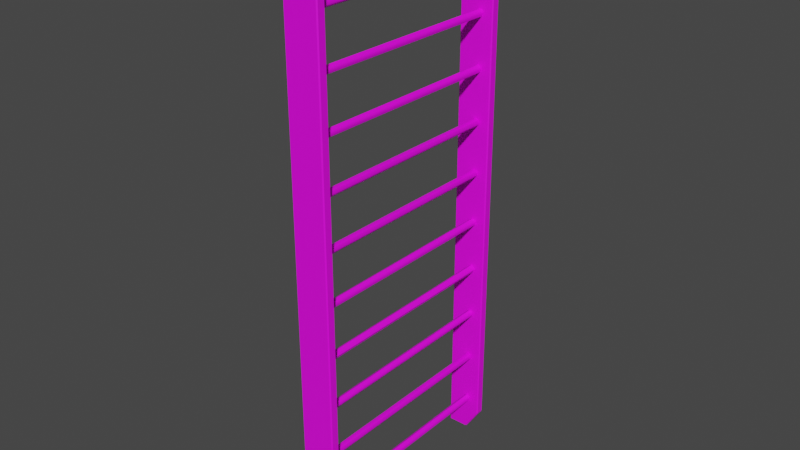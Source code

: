 # Source: SM_Wall_bars_UVs.blend  (saved by Blender 3.2.14; exported with 4.5.12 LTS)
import bpy
from mathutils import Matrix  # noqa: F401  (used for matrix-valued properties, if any)

bpy.ops.wm.read_factory_settings(use_empty=True)
scene = bpy.context.scene
scene.name = 'Scene'

# ---- collections
col_collection = bpy.data.collections.new('Collection'); scene.collection.children.link(col_collection)

# ---- images (referenced by path relative to the original .blend; pixels are not part of the script)
import os
ASSET_DIR = os.environ.get("B2B_ASSET_DIR", "")  # directory of the original .blend (textures are referenced by path, not embedded)
HERE = os.path.dirname(os.path.abspath(__file__))  # packed textures are extracted next to this script under _unpacked/

def load_image(name, relpath, width, height, colorspace="sRGB"):
    """Load a texture the original file referenced (path relative to the .blend, or extracted next to this script)."""
    p = next((c for c in (os.path.join(HERE, relpath), os.path.join(ASSET_DIR, relpath)) if relpath and os.path.exists(c)), "")
    if p:
        img = bpy.data.images.load(p, check_existing=True)
        img.name = name
    else:  # same state as the original file: an image datablock whose file is absent (Cycles renders it pink)
        img = bpy.data.images.new(name, width, height)
        img.source = "FILE"
        img.filepath = "//" + (relpath or name)
    img.colorspace_settings.name = colorspace
    return img
img_untitled = load_image('Untitled', '', 1024, 1024, 'sRGB')

# ---- materials (node trees are filled in below, after node groups)
mat_material = bpy.data.materials.new('Material')

# ---- node groups
ng_auto_smooth = bpy.data.node_groups.new('Auto Smooth', 'GeometryNodeTree')
_s = ng_auto_smooth.interface.new_socket(name='Geometry', in_out='OUTPUT', socket_type='NodeSocketGeometry')
_s = ng_auto_smooth.interface.new_socket(name='Geometry', in_out='INPUT', socket_type='NodeSocketGeometry')
_s = ng_auto_smooth.interface.new_socket(name='Angle', in_out='INPUT', socket_type='NodeSocketFloat')
_s.subtype = 'ANGLE'
_s.min_value = 0.0
_s.max_value = 3.142
ng_auto_smooth.is_modifier = True
_N = ng_auto_smooth.nodes; _L = ng_auto_smooth.links
n0 = _N.new('NodeGroupOutput'); n0.name = 'Group Output'; n0.location = (480, -100)
n1 = _N.new('NodeGroupInput'); n1.name = 'Group Input'; n1.location = (-420, -300)
n2 = _N.new('NodeGroupInput'); n2.name = 'Group Input.001'; n2.location = (-60, -100)
n3 = _N.new('GeometryNodeSetShadeSmooth'); n3.name = 'Set Shade Smooth'; n3.location = (120, -100)
n3.domain = 'EDGE'
n4 = _N.new('GeometryNodeSetShadeSmooth'); n4.name = 'Set Shade Smooth.001'; n4.location = (300, -100)
n5 = _N.new('GeometryNodeInputMeshEdgeAngle'); n5.name = 'Edge Angle'; n5.location = (-420, -220)
n6 = _N.new('GeometryNodeInputEdgeSmooth'); n6.name = 'Is Edge Smooth'; n6.location = (-60, -160)
n7 = _N.new('GeometryNodeInputShadeSmooth'); n7.name = 'Is Face Smooth'; n7.location = (-240, -340)
n8 = _N.new('FunctionNodeBooleanMath'); n8.name = 'Boolean Math'; n8.location = (-60, -220)
n9 = _N.new('FunctionNodeCompare'); n9.name = 'Compare'; n9.location = (-240, -180)
n9.operation = 'LESS_EQUAL'
_L.new(n5.outputs[0], n9.inputs[0])
_L.new(n4.outputs[0], n0.inputs[0])
_L.new(n1.outputs[1], n9.inputs[1])
_L.new(n9.outputs[0], n8.inputs[0])
_L.new(n7.outputs[0], n8.inputs[1])
_L.new(n2.outputs[0], n3.inputs[0])
_L.new(n6.outputs[0], n3.inputs[1])
_L.new(n3.outputs[0], n4.inputs[0])
_L.new(n8.outputs[0], n3.inputs[2])
n0.is_active_output = True

# ---- material node trees
mat_material.use_nodes = True; mat_material.node_tree.nodes.clear()
_N = mat_material.node_tree.nodes; _L = mat_material.node_tree.links
n0 = _N.new('ShaderNodeBsdfPrincipled'); n0.name = 'Principled BSDF'; n0.location = (10, 300)
n0.distribution = 'GGX'
n0.subsurface_method = 'RANDOM_WALK_SKIN'
n0.inputs[3].default_value = 1.45
n0.inputs[27].default_value = (0.0, 0.0, 0.0, 1.0)
n0.inputs[28].default_value = 1.0
n1 = _N.new('ShaderNodeOutputMaterial'); n1.name = 'Material Output'; n1.location = (300, 300)
n2 = _N.new('ShaderNodeTexImage'); n2.name = 'Image Texture'; n2.location = (-280, 272)
n2.image = img_untitled
_L.new(n0.outputs[0], n1.inputs[0])
_L.new(n2.outputs[0], n0.inputs[0])
n1.is_active_output = True

# ---- world
world_world = bpy.data.worlds.new('World'); scene.world = world_world
world_world.use_nodes = True; world_world.node_tree.nodes.clear()
_N = world_world.node_tree.nodes; _L = world_world.node_tree.links
n0 = _N.new('ShaderNodeOutputWorld'); n0.name = 'World Output'; n0.location = (300, 300)
n1 = _N.new('ShaderNodeBackground'); n1.name = 'Background'; n1.location = (10, 300)
n1.inputs[0].default_value = (0.05088, 0.05088, 0.05088, 1.0)
_L.new(n1.outputs[0], n0.inputs[0])
n0.is_active_output = True
world_world.color = (0.05088, 0.05088, 0.05088)
world_world.use_sun_shadow = False
world_world.sun_shadow_jitter_overblur = 0.0

# ---- meshes
me_cube_150 = bpy.data.meshes.new('Cube.150')
me_cube_150.from_pydata([(-0.06382, 0.5849, 0.005), (-0.06382, 0.5799, 0.0), (-0.06882, 0.5799, 0.005), (-0.06382, 0.5799, 2.88), (-0.06382, 0.5849, 2.875), (-0.06882, 0.5799, 2.875), (0.1055, 0.5849, 2.875), (0.1055, 0.5799, 2.88), (0.1105, 0.5799, 2.875), (-0.06382, 0.5448, 0.0), (-0.06382, 0.5398, 0.005), (-0.06882, 0.5448, 0.005), (-0.06882, 0.5448, 2.875), (-0.06382, 0.5398, 2.875), (-0.06382, 0.5448, 2.88), (0.1105, 0.5448, 2.875), (0.1055, 0.5448, 2.88), (0.1055, 0.5398, 2.875), (0.1055, 0.5849, 0.1153), (0.1105, 0.5799, 0.1188), (0.1078, 0.5799, 0.1096), (0.03184, 0.5799, 0.0), (0.03412, 0.5849, 0.005), (0.03956, 0.5799, 0.004198), (0.03412, 0.5398, 0.005), (0.03184, 0.5448, 0.0), (0.03956, 0.5448, 0.004198), (0.1055, 0.5398, 0.1153), (0.1078, 0.5448, 0.1096), (0.1105, 0.5448, 0.1188), (-0.06382, -0.5849, 0.005), (-0.06882, -0.5799, 0.005), (-0.06382, -0.5799, 0.0), (-0.06382, -0.5799, 2.88), (-0.06882, -0.5799, 2.875), (-0.06382, -0.5849, 2.875), (0.1055, -0.5849, 2.875), (0.1105, -0.5799, 2.875), (0.1055, -0.5799, 2.88), (-0.06382, -0.5448, 0.0), (-0.06882, -0.5448, 0.005), (-0.06382, -0.5398, 0.005), (-0.06882, -0.5448, 2.875), (-0.06382, -0.5448, 2.88), (-0.06382, -0.5398, 2.875), (0.1105, -0.5448, 2.875), (0.1055, -0.5398, 2.875), (0.1055, -0.5448, 2.88), (0.1055, -0.5849, 0.1153), (0.1078, -0.5799, 0.1096), (0.1105, -0.5799, 0.1188), (0.03184, -0.5799, 0.0), (0.03956, -0.5799, 0.004198), (0.03412, -0.5849, 0.005), (0.03412, -0.5398, 0.005), (0.03956, -0.5448, 0.004198), (0.03184, -0.5448, 0.0), (0.1055, -0.5398, 0.1153), (0.1105, -0.5448, 0.1188), (0.1078, -0.5448, 0.1096), (0.03947, 0.5646, 0.2117), (0.03947, -0.5646, 0.2117), (0.05292, 0.5646, 0.2061), (0.05292, -0.5646, 0.2061), (0.05849, 0.5646, 0.1927), (0.05849, -0.5646, 0.1927), (0.05292, 0.5646, 0.1792), (0.05292, -0.5646, 0.1792), (0.03947, 0.5646, 0.1737), (0.03947, -0.5646, 0.1737), (0.02602, 0.5646, 0.1792), (0.02602, -0.5646, 0.1792), (0.02045, 0.5646, 0.1927), (0.02045, -0.5646, 0.1927), (0.02602, 0.5646, 0.2061), (0.02602, -0.5646, 0.2061), (0.03947, 0.5646, 0.4764), (0.03947, -0.5646, 0.4764), (0.05292, 0.5646, 0.4709), (0.05292, -0.5646, 0.4709), (0.05849, 0.5646, 0.4574), (0.05849, -0.5646, 0.4574), (0.05292, 0.5646, 0.444), (0.05292, -0.5646, 0.444), (0.03947, 0.5646, 0.4384), (0.03947, -0.5646, 0.4384), (0.02602, 0.5646, 0.444), (0.02602, -0.5646, 0.444), (0.02045, 0.5646, 0.4574), (0.02045, -0.5646, 0.4574), (0.02602, 0.5646, 0.4709), (0.02602, -0.5646, 0.4709), (0.03947, 0.5646, 0.7412), (0.03947, -0.5646, 0.7412), (0.05292, 0.5646, 0.7356), (0.05292, -0.5646, 0.7356), (0.05849, 0.5646, 0.7222), (0.05849, -0.5646, 0.7222), (0.05292, 0.5646, 0.7087), (0.05292, -0.5646, 0.7087), (0.03947, 0.5646, 0.7031), (0.03947, -0.5646, 0.7031), (0.02602, 0.5646, 0.7087), (0.02602, -0.5646, 0.7087), (0.02045, 0.5646, 0.7222), (0.02045, -0.5646, 0.7222), (0.02602, 0.5646, 0.7356), (0.02602, -0.5646, 0.7356), (0.03947, 0.5646, 1.006), (0.03947, -0.5646, 1.006), (0.05292, 0.5646, 1.0), (0.05292, -0.5646, 1.0), (0.05849, 0.5646, 0.9869), (0.05849, -0.5646, 0.9869), (0.05292, 0.5646, 0.9734), (0.05292, -0.5646, 0.9734), (0.03947, 0.5646, 0.9679), (0.03947, -0.5646, 0.9679), (0.02602, 0.5646, 0.9734), (0.02602, -0.5646, 0.9734), (0.02045, 0.5646, 0.9869), (0.02045, -0.5646, 0.9869), (0.02602, 0.5646, 1.0), (0.02602, -0.5646, 1.0), (0.03947, 0.5646, 1.271), (0.03947, -0.5646, 1.271), (0.05292, 0.5646, 1.265), (0.05292, -0.5646, 1.265), (0.05849, 0.5646, 1.252), (0.05849, -0.5646, 1.252), (0.05292, 0.5646, 1.238), (0.05292, -0.5646, 1.238), (0.03947, 0.5646, 1.233), (0.03947, -0.5646, 1.233), (0.02602, 0.5646, 1.238), (0.02602, -0.5646, 1.238), (0.02045, 0.5646, 1.252), (0.02045, -0.5646, 1.252), (0.02602, 0.5646, 1.265), (0.02602, -0.5646, 1.265), (0.03947, 0.5646, 1.535), (0.03947, -0.5646, 1.535), (0.05292, 0.5646, 1.53), (0.05292, -0.5646, 1.53), (0.05849, 0.5646, 1.516), (0.05849, -0.5646, 1.516), (0.05292, 0.5646, 1.503), (0.05292, -0.5646, 1.503), (0.03947, 0.5646, 1.497), (0.03947, -0.5646, 1.497), (0.02602, 0.5646, 1.503), (0.02602, -0.5646, 1.503), (0.02045, 0.5646, 1.516), (0.02045, -0.5646, 1.516), (0.02602, 0.5646, 1.53), (0.02602, -0.5646, 1.53), (0.03947, 0.5646, 1.8), (0.03947, -0.5646, 1.8), (0.05292, 0.5646, 1.795), (0.05292, -0.5646, 1.795), (0.05849, 0.5646, 1.781), (0.05849, -0.5646, 1.781), (0.05292, 0.5646, 1.768), (0.05292, -0.5646, 1.768), (0.03947, 0.5646, 1.762), (0.03947, -0.5646, 1.762), (0.02602, 0.5646, 1.768), (0.02602, -0.5646, 1.768), (0.02045, 0.5646, 1.781), (0.02045, -0.5646, 1.781), (0.02602, 0.5646, 1.795), (0.02602, -0.5646, 1.795), (0.03947, 0.5646, 2.065), (0.03947, -0.5646, 2.065), (0.05292, 0.5646, 2.059), (0.05292, -0.5646, 2.059), (0.05849, 0.5646, 2.046), (0.05849, -0.5646, 2.046), (0.05292, 0.5646, 2.032), (0.05292, -0.5646, 2.032), (0.03947, 0.5646, 2.027), (0.03947, -0.5646, 2.027), (0.02602, 0.5646, 2.032), (0.02602, -0.5646, 2.032), (0.02045, 0.5646, 2.046), (0.02045, -0.5646, 2.046), (0.02602, 0.5646, 2.059), (0.02602, -0.5646, 2.059), (0.03947, 0.5646, 2.33), (0.03947, -0.5646, 2.33), (0.05292, 0.5646, 2.324), (0.05292, -0.5646, 2.324), (0.05849, 0.5646, 2.311), (0.05849, -0.5646, 2.311), (0.05292, 0.5646, 2.297), (0.05292, -0.5646, 2.297), (0.03947, 0.5646, 2.292), (0.03947, -0.5646, 2.292), (0.02602, 0.5646, 2.297), (0.02602, -0.5646, 2.297), (0.02045, 0.5646, 2.311), (0.02045, -0.5646, 2.311), (0.02602, 0.5646, 2.324), (0.02602, -0.5646, 2.324), (0.03947, 0.5646, 2.594), (0.03947, -0.5646, 2.594), (0.05292, 0.5646, 2.589), (0.05292, -0.5646, 2.589), (0.05849, 0.5646, 2.575), (0.05849, -0.5646, 2.575), (0.05292, 0.5646, 2.562), (0.05292, -0.5646, 2.562), (0.03947, 0.5646, 2.556), (0.03947, -0.5646, 2.556), (0.02602, 0.5646, 2.562), (0.02602, -0.5646, 2.562), (0.02045, 0.5646, 2.575), (0.02045, -0.5646, 2.575), (0.02602, 0.5646, 2.589), (0.02602, -0.5646, 2.589), (-0.02008, 0.5646, 2.821), (-0.02008, -0.5646, 2.821), (-0.006629, 0.5646, 2.816), (-0.006629, -0.5646, 2.816), (-0.001058, 0.5646, 2.802), (-0.001058, -0.5646, 2.802), (-0.006629, 0.5646, 2.789), (-0.006629, -0.5646, 2.789), (-0.02008, 0.5646, 2.783), (-0.02008, -0.5646, 2.783), (-0.03352, 0.5646, 2.789), (-0.03352, -0.5646, 2.789), (-0.0391, 0.5646, 2.802), (-0.0391, -0.5646, 2.802), (-0.03352, 0.5646, 2.816), (-0.03352, -0.5646, 2.816)], [], [(1, 21, 25, 9), (13, 10, 24, 27, 17), (19, 8, 15, 29), (11, 12, 5, 2), (26, 23, 20, 28), (30, 53, 48, 36, 35), (7, 3, 14, 16), (32, 39, 56, 51), (44, 46, 57, 54, 41), (50, 58, 45, 37), (40, 31, 34, 42), (55, 59, 49, 52), (38, 47, 43, 33), (0, 1, 2), (3, 4, 5), (6, 7, 8), (9, 10, 11), (12, 13, 14), (15, 16, 17), (18, 19, 20), (21, 22, 23), (24, 25, 26), (27, 28, 29), (30, 31, 32), (33, 34, 35), (36, 37, 38), (39, 40, 41), (42, 43, 44), (45, 46, 47), (48, 49, 50), (51, 52, 53), (54, 55, 56), (57, 58, 59), (14, 3, 5, 12), (4, 0, 2, 5), (3, 7, 6, 4), (1, 9, 11, 2), (7, 16, 15, 8), (13, 17, 16, 14), (12, 11, 10, 13), (27, 24, 26, 28), (25, 21, 23, 26), (22, 18, 20, 23), (19, 29, 28, 20), (0, 22, 21, 1), (24, 10, 9, 25), (8, 19, 18, 6), (17, 27, 29, 15), (42, 34, 33, 43), (34, 31, 30, 35), (35, 36, 38, 33), (31, 40, 39, 32), (37, 45, 47, 38), (43, 47, 46, 44), (44, 41, 40, 42), (59, 55, 54, 57), (55, 52, 51, 56), (52, 49, 48, 53), (49, 59, 58, 50), (32, 51, 53, 30), (56, 39, 41, 54), (36, 48, 50, 37), (45, 58, 57, 46), (0, 4, 6, 18, 22), (60, 61, 63, 62), (62, 63, 65, 64), (64, 65, 67, 66), (66, 67, 69, 68), (68, 69, 71, 70), (70, 71, 73, 72), (72, 73, 75, 74), (74, 75, 61, 60), (76, 77, 79, 78), (78, 79, 81, 80), (80, 81, 83, 82), (82, 83, 85, 84), (84, 85, 87, 86), (86, 87, 89, 88), (88, 89, 91, 90), (90, 91, 77, 76), (92, 93, 95, 94), (94, 95, 97, 96), (96, 97, 99, 98), (98, 99, 101, 100), (100, 101, 103, 102), (102, 103, 105, 104), (104, 105, 107, 106), (106, 107, 93, 92), (108, 109, 111, 110), (110, 111, 113, 112), (112, 113, 115, 114), (114, 115, 117, 116), (116, 117, 119, 118), (118, 119, 121, 120), (120, 121, 123, 122), (122, 123, 109, 108), (124, 125, 127, 126), (126, 127, 129, 128), (128, 129, 131, 130), (130, 131, 133, 132), (132, 133, 135, 134), (134, 135, 137, 136), (136, 137, 139, 138), (138, 139, 125, 124), (140, 141, 143, 142), (142, 143, 145, 144), (144, 145, 147, 146), (146, 147, 149, 148), (148, 149, 151, 150), (150, 151, 153, 152), (152, 153, 155, 154), (154, 155, 141, 140), (156, 157, 159, 158), (158, 159, 161, 160), (160, 161, 163, 162), (162, 163, 165, 164), (164, 165, 167, 166), (166, 167, 169, 168), (168, 169, 171, 170), (170, 171, 157, 156), (172, 173, 175, 174), (174, 175, 177, 176), (176, 177, 179, 178), (178, 179, 181, 180), (180, 181, 183, 182), (182, 183, 185, 184), (184, 185, 187, 186), (186, 187, 173, 172), (188, 189, 191, 190), (190, 191, 193, 192), (192, 193, 195, 194), (194, 195, 197, 196), (196, 197, 199, 198), (198, 199, 201, 200), (200, 201, 203, 202), (202, 203, 189, 188), (204, 205, 207, 206), (206, 207, 209, 208), (208, 209, 211, 210), (210, 211, 213, 212), (212, 213, 215, 214), (214, 215, 217, 216), (216, 217, 219, 218), (218, 219, 205, 204), (220, 221, 223, 222), (222, 223, 225, 224), (224, 225, 227, 226), (226, 227, 229, 228), (228, 229, 231, 230), (230, 231, 233, 232), (232, 233, 235, 234), (234, 235, 221, 220)])
me_cube_150.polygons.foreach_set('use_smooth', [True] * 152)
_k = set([(0, 1), (0, 2), (0, 4), (0, 22), (1, 2), (1, 9), (1, 21), (2, 5), (2, 11), (3, 4), (3, 5), (3, 7), (3, 14), (4, 5), (4, 6), (5, 12), (6, 7), (6, 8), (6, 18), (7, 8), (7, 16), (8, 15), (8, 19), (9, 10), (9, 11), (9, 25), (10, 11), (10, 13), (10, 24), (11, 12), (12, 13), (12, 14), (13, 14), (13, 17), (14, 16), (15, 16), (15, 17), (15, 29), (16, 17), (17, 27), (18, 19), (18, 20), (18, 22), (19, 20), (19, 29), (20, 23), (20, 28), (21, 22), (21, 23), (21, 25), (22, 23), (23, 26), (24, 25), (24, 26), (24, 27), (25, 26), (26, 28), (27, 28), (27, 29), (28, 29), (30, 31), (30, 32), (30, 35), (30, 53), (31, 32), (31, 34), (31, 40), (32, 39), (32, 51), (33, 34), (33, 35), (33, 38), (33, 43), (34, 35), (34, 42), (35, 36), (36, 37), (36, 38), (36, 48), (37, 38), (37, 45), (37, 50), (38, 47), (39, 40), (39, 41), (39, 56), (40, 41), (40, 42), (41, 44), (41, 54), (42, 43), (42, 44), (43, 44), (43, 47), (44, 46), (45, 46), (45, 47), (45, 58), (46, 47), (46, 57), (48, 49), (48, 50), (48, 53), (49, 50), (49, 52), (49, 59), (50, 58), (51, 52), (51, 53), (51, 56), (52, 53), (52, 55), (54, 55), (54, 56), (54, 57), (55, 56), (55, 59), (57, 58), (57, 59), (58, 59)])
me_cube_150.attributes.new('sharp_edge', 'BOOLEAN', 'EDGE').data.foreach_set('value', [ (min(e.vertices), max(e.vertices)) in _k for e in me_cube_150.edges])
_uv = me_cube_150.uv_layers.new(name='UVMap')
_uv.uv.foreach_set('vector', [0.439, 0.9127, 0.4392, 0.9512, 0.425, 0.9513, 0.4249, 0.9127, 0.06877, 0.9802, 0.06877, 0.003834, 0.1021, 0.003825, 0.1264, 0.04135, 0.1264, 0.9802, 0.9986, 0.07115, 0.9984, 0.856, 0.9847, 0.856, 0.9849, 0.07121, 0.4249, 0.9099, 0.425, 0.09934, 0.4392, 0.09929, 0.439, 0.9098, 0.9847, 0.01845, 0.9984, 0.01839, 0.9986, 0.06741, 0.9849, 0.06746, 0.2477, 0.003831, 0.281, 0.003824, 0.3053, 0.04135, 0.3053, 0.9802, 0.2477, 0.9802, 0.9984, 0.8588, 0.9986, 0.9249, 0.9849, 0.9249, 0.9847, 0.8588, 0.3594, 0.9127, 0.3736, 0.9128, 0.3734, 0.9513, 0.3592, 0.9512, 0.1917, 0.9803, 0.1341, 0.9803, 0.134, 0.04135, 0.1583, 0.003822, 0.1917, 0.003829, 0.05755, 0.9986, 0.05761, 0.9849, 0.8425, 0.9846, 0.8424, 0.9983, 0.3736, 0.9099, 0.3595, 0.9098, 0.3592, 0.09928, 0.3734, 0.09935, 0.004852, 0.9847, 0.05387, 0.9849, 0.05381, 0.9986, 0.004793, 0.9984, 0.8452, 0.9983, 0.8452, 0.9846, 0.9113, 0.9849, 0.9113, 0.9986, 0.06144, 0.003831, 0.06184, 0.001519, 0.06375, 0.003428, 0.06184, 0.9826, 0.06144, 0.9803, 0.06375, 0.9807, 0.003834, 0.9803, 0.003437, 0.9826, 0.001534, 0.9807, 0.06837, 0.001524, 0.06877, 0.003834, 0.06646, 0.003432, 0.06646, 0.9806, 0.06877, 0.9802, 0.06837, 0.9825, 0.1287, 0.9806, 0.1268, 0.9825, 0.1264, 0.9802, 0.003826, 0.04135, 0.001361, 0.04241, 0.002328, 0.03912, 0.02865, 0.001361, 0.02813, 0.003824, 0.02579, 0.00292, 0.1021, 0.003825, 0.1016, 0.00136, 0.1044, 0.002921, 0.1264, 0.04135, 0.1279, 0.03911, 0.1289, 0.04242, 0.2477, 0.003831, 0.2454, 0.003428, 0.2473, 0.001519, 0.2473, 0.9825, 0.2454, 0.9806, 0.2477, 0.9802, 0.3053, 0.9802, 0.3076, 0.9806, 0.3057, 0.9825, 0.1921, 0.001517, 0.194, 0.003426, 0.1917, 0.003829, 0.194, 0.9807, 0.1921, 0.9826, 0.1917, 0.9803, 0.1318, 0.9807, 0.1341, 0.9803, 0.1337, 0.9826, 0.3053, 0.04135, 0.3068, 0.03911, 0.3077, 0.04242, 0.2804, 0.001361, 0.2833, 0.00292, 0.281, 0.003824, 0.1583, 0.003822, 0.156, 0.002918, 0.1589, 0.001359, 0.134, 0.04135, 0.1316, 0.04241, 0.1325, 0.03911, 0.9849, 0.9249, 0.9986, 0.9249, 0.9986, 0.9276, 0.9849, 0.9277, 0.06144, 0.9803, 0.06144, 0.003831, 0.06375, 0.003428, 0.06375, 0.9807, 0.06184, 0.9826, 0.003437, 0.9826, 0.003834, 0.9803, 0.06144, 0.9803, 0.439, 0.9127, 0.4249, 0.9127, 0.4249, 0.9099, 0.439, 0.9098, 0.9984, 0.8588, 0.9847, 0.8588, 0.9847, 0.856, 0.9984, 0.856, 0.06877, 0.9802, 0.1264, 0.9802, 0.1268, 0.9825, 0.06837, 0.9825, 0.06646, 0.9806, 0.06646, 0.003432, 0.06877, 0.003834, 0.06877, 0.9802, 0.1264, 0.04135, 0.1021, 0.003825, 0.1044, 0.002921, 0.1279, 0.03911, 0.9847, 0.01502, 0.9984, 0.01497, 0.9984, 0.01839, 0.9847, 0.01845, 0.02813, 0.003824, 0.003826, 0.04135, 0.002328, 0.03912, 0.02579, 0.00292, 0.9986, 0.07115, 0.9849, 0.07121, 0.9849, 0.06746, 0.9986, 0.06741, 0.06144, 0.003831, 0.02813, 0.003824, 0.02865, 0.001361, 0.06184, 0.001519, 0.1021, 0.003825, 0.06877, 0.003834, 0.06837, 0.001524, 0.1016, 0.00136, 0.001534, 0.9807, 0.001361, 0.04241, 0.003826, 0.04135, 0.003834, 0.9803, 0.1264, 0.9802, 0.1264, 0.04135, 0.1289, 0.04242, 0.1287, 0.9806, 0.9141, 0.9849, 0.914, 0.9986, 0.9113, 0.9986, 0.9113, 0.9849, 0.2454, 0.9806, 0.2454, 0.003428, 0.2477, 0.003831, 0.2477, 0.9802, 0.2477, 0.9802, 0.3053, 0.9802, 0.3057, 0.9825, 0.2473, 0.9825, 0.3595, 0.9098, 0.3736, 0.9099, 0.3736, 0.9128, 0.3594, 0.9127, 0.8424, 0.9983, 0.8425, 0.9846, 0.8452, 0.9846, 0.8452, 0.9983, 0.1921, 0.9826, 0.1337, 0.9826, 0.1341, 0.9803, 0.1917, 0.9803, 0.1917, 0.9803, 0.1917, 0.003829, 0.194, 0.003426, 0.194, 0.9807, 0.1325, 0.03911, 0.156, 0.002918, 0.1583, 0.003822, 0.134, 0.04135, 0.004852, 0.9847, 0.004793, 0.9984, 0.001364, 0.9984, 0.001423, 0.9847, 0.2833, 0.00292, 0.3068, 0.03911, 0.3053, 0.04135, 0.281, 0.003824, 0.05381, 0.9986, 0.05387, 0.9849, 0.05761, 0.9849, 0.05755, 0.9986, 0.2473, 0.001519, 0.2804, 0.001361, 0.281, 0.003824, 0.2477, 0.003831, 0.1589, 0.001359, 0.1921, 0.001517, 0.1917, 0.003829, 0.1583, 0.003822, 0.3053, 0.9802, 0.3053, 0.04135, 0.3077, 0.04242, 0.3076, 0.9806, 0.1318, 0.9807, 0.1316, 0.04241, 0.134, 0.04135, 0.1341, 0.9803, 0.06144, 0.003831, 0.06144, 0.9803, 0.003834, 0.9803, 0.003826, 0.04135, 0.02813, 0.003824, 0.8614, 0.001456, 0.8614, 0.3313, 0.8557, 0.3314, 0.8557, 0.001479, 0.8557, 0.001479, 0.8557, 0.3314, 0.8499, 0.3314, 0.8499, 0.001502, 0.8499, 0.001502, 0.8499, 0.3314, 0.8441, 0.3314, 0.8441, 0.001525, 0.8441, 0.001525, 0.8441, 0.3314, 0.8384, 0.3314, 0.8384, 0.001547, 0.8844, 0.001365, 0.8844, 0.3312, 0.8787, 0.3313, 0.8787, 0.001387, 0.8787, 0.001387, 0.8787, 0.3313, 0.8729, 0.3313, 0.8729, 0.00141, 0.8729, 0.00141, 0.8729, 0.3313, 0.8672, 0.3313, 0.8672, 0.001433, 0.8672, 0.001433, 0.8672, 0.3313, 0.8614, 0.3313, 0.8614, 0.001456, 0.959, 0.001456, 0.959, 0.3313, 0.9532, 0.3314, 0.9532, 0.001479, 0.9532, 0.001479, 0.9532, 0.3314, 0.9475, 0.3314, 0.9475, 0.001502, 0.9475, 0.001502, 0.9475, 0.3314, 0.9417, 0.3314, 0.9417, 0.001524, 0.9417, 0.001524, 0.9417, 0.3314, 0.936, 0.3314, 0.936, 0.001547, 0.982, 0.001365, 0.982, 0.3312, 0.9763, 0.3313, 0.9763, 0.001387, 0.9763, 0.001387, 0.9763, 0.3313, 0.9705, 0.3313, 0.9705, 0.00141, 0.9705, 0.00141, 0.9705, 0.3313, 0.9647, 0.3313, 0.9647, 0.001433, 0.9647, 0.001433, 0.9647, 0.3313, 0.959, 0.3313, 0.959, 0.001456, 0.3992, 0.09937, 0.3992, 0.4293, 0.3935, 0.4293, 0.3935, 0.0994, 0.3935, 0.0994, 0.3935, 0.4293, 0.3877, 0.4293, 0.3877, 0.09942, 0.3877, 0.09942, 0.3877, 0.4293, 0.382, 0.4293, 0.382, 0.09944, 0.382, 0.09944, 0.382, 0.4293, 0.3762, 0.4293, 0.3762, 0.09947, 0.4223, 0.09928, 0.4223, 0.4292, 0.4165, 0.4292, 0.4165, 0.09931, 0.4165, 0.09931, 0.4165, 0.4292, 0.4107, 0.4292, 0.4107, 0.09933, 0.4107, 0.09933, 0.4107, 0.4292, 0.405, 0.4292, 0.405, 0.09935, 0.405, 0.09935, 0.405, 0.4292, 0.3992, 0.4293, 0.3992, 0.09937, 0.3593, 0.02439, 0.6892, 0.02439, 0.6892, 0.03015, 0.3594, 0.03015, 0.3594, 0.03015, 0.6892, 0.03015, 0.6893, 0.03591, 0.3594, 0.03591, 0.3594, 0.03591, 0.6893, 0.03591, 0.6893, 0.04166, 0.3594, 0.04166, 0.3594, 0.04166, 0.6893, 0.04166, 0.6893, 0.04742, 0.3594, 0.04742, 0.3592, 0.00136, 0.6891, 0.00136, 0.6892, 0.007118, 0.3593, 0.007118, 0.3593, 0.007118, 0.6892, 0.007118, 0.6892, 0.01288, 0.3593, 0.01288, 0.3593, 0.01288, 0.6892, 0.01288, 0.6892, 0.01863, 0.3593, 0.01863, 0.3593, 0.01863, 0.6892, 0.01863, 0.6892, 0.02439, 0.3593, 0.02439, 0.2196, 0.001456, 0.2196, 0.3313, 0.2138, 0.3314, 0.2138, 0.001479, 0.2138, 0.001479, 0.2138, 0.3314, 0.2081, 0.3314, 0.2081, 0.001501, 0.2081, 0.001501, 0.2081, 0.3314, 0.2023, 0.3314, 0.2023, 0.001524, 0.2023, 0.001524, 0.2023, 0.3314, 0.1966, 0.3314, 0.1966, 0.001547, 0.2426, 0.001364, 0.2426, 0.3312, 0.2369, 0.3313, 0.2369, 0.001387, 0.2369, 0.001387, 0.2369, 0.3313, 0.2311, 0.3313, 0.2311, 0.00141, 0.2311, 0.00141, 0.2311, 0.3313, 0.2254, 0.3313, 0.2254, 0.001433, 0.2254, 0.001433, 0.2254, 0.3313, 0.2196, 0.3313, 0.2196, 0.001456, 0.3593, 0.07335, 0.6892, 0.07335, 0.6892, 0.07911, 0.3594, 0.07911, 0.3594, 0.07911, 0.6892, 0.07911, 0.6893, 0.08487, 0.3594, 0.08487, 0.3594, 0.08487, 0.6893, 0.08487, 0.6893, 0.09062, 0.3594, 0.09062, 0.3594, 0.09062, 0.6893, 0.09062, 0.6893, 0.09638, 0.3594, 0.09638, 0.3592, 0.05032, 0.6891, 0.05032, 0.6892, 0.05608, 0.3593, 0.05608, 0.3593, 0.05608, 0.6892, 0.05608, 0.6892, 0.06184, 0.3593, 0.06184, 0.3593, 0.06184, 0.6892, 0.06184, 0.6892, 0.06759, 0.3593, 0.06759, 0.3593, 0.06759, 0.6892, 0.06759, 0.6892, 0.07335, 0.3593, 0.07335, 0.3335, 0.001456, 0.3335, 0.3313, 0.3277, 0.3314, 0.3277, 0.001479, 0.3277, 0.001479, 0.3277, 0.3314, 0.322, 0.3314, 0.322, 0.001501, 0.322, 0.001501, 0.322, 0.3314, 0.3162, 0.3314, 0.3162, 0.001524, 0.3162, 0.001524, 0.3162, 0.3314, 0.3105, 0.3314, 0.3105, 0.001547, 0.3565, 0.001364, 0.3565, 0.3312, 0.3508, 0.3313, 0.3508, 0.001387, 0.3508, 0.001387, 0.3508, 0.3313, 0.345, 0.3313, 0.345, 0.00141, 0.345, 0.00141, 0.345, 0.3313, 0.3393, 0.3313, 0.3393, 0.001433, 0.3393, 0.001433, 0.3393, 0.3313, 0.3335, 0.3313, 0.3335, 0.001456, 0.7639, 0.001456, 0.7639, 0.3313, 0.7581, 0.3314, 0.7581, 0.001479, 0.7581, 0.001479, 0.7581, 0.3314, 0.7523, 0.3314, 0.7523, 0.001501, 0.7523, 0.001501, 0.7523, 0.3314, 0.7466, 0.3314, 0.7466, 0.001524, 0.7466, 0.001524, 0.7466, 0.3314, 0.7408, 0.3314, 0.7408, 0.001547, 0.7869, 0.001364, 0.7869, 0.3312, 0.7811, 0.3313, 0.7811, 0.001387, 0.7811, 0.001387, 0.7811, 0.3313, 0.7754, 0.3313, 0.7754, 0.00141, 0.7754, 0.00141, 0.7754, 0.3313, 0.7696, 0.3313, 0.7696, 0.001433, 0.7696, 0.001433, 0.7696, 0.3313, 0.7639, 0.3313, 0.7639, 0.001456, 0.7151, 0.001456, 0.7151, 0.3313, 0.7093, 0.3314, 0.7093, 0.001479, 0.7093, 0.001479, 0.7093, 0.3314, 0.7036, 0.3314, 0.7036, 0.001502, 0.7036, 0.001502, 0.7036, 0.3314, 0.6978, 0.3314, 0.6978, 0.001525, 0.6978, 0.001525, 0.6978, 0.3314, 0.692, 0.3314, 0.692, 0.001548, 0.7381, 0.001365, 0.7381, 0.3312, 0.7323, 0.3313, 0.7323, 0.001388, 0.7323, 0.001388, 0.7323, 0.3313, 0.7266, 0.3313, 0.7266, 0.001411, 0.7266, 0.001411, 0.7266, 0.3313, 0.7208, 0.3313, 0.7208, 0.001433, 0.7208, 0.001433, 0.7208, 0.3313, 0.7151, 0.3313, 0.7151, 0.001456, 0.9102, 0.001456, 0.9102, 0.3313, 0.9044, 0.3314, 0.9044, 0.001479, 0.9044, 0.001479, 0.9044, 0.3314, 0.8987, 0.3314, 0.8987, 0.001502, 0.8987, 0.001502, 0.8987, 0.3314, 0.8929, 0.3314, 0.8929, 0.001525, 0.8929, 0.001525, 0.8929, 0.3314, 0.8872, 0.3314, 0.8872, 0.001548, 0.9332, 0.001365, 0.9332, 0.3312, 0.9275, 0.3313, 0.9275, 0.001388, 0.9275, 0.001388, 0.9275, 0.3313, 0.9217, 0.3313, 0.9217, 0.001411, 0.9217, 0.001411, 0.9217, 0.3313, 0.916, 0.3313, 0.916, 0.001433, 0.916, 0.001433, 0.916, 0.3313, 0.9102, 0.3313, 0.9102, 0.001456, 0.8126, 0.001457, 0.8126, 0.3313, 0.8069, 0.3314, 0.8069, 0.001479, 0.8069, 0.001479, 0.8069, 0.3314, 0.8011, 0.3314, 0.8011, 0.001502, 0.8011, 0.001502, 0.8011, 0.3314, 0.7954, 0.3314, 0.7954, 0.001525, 0.7954, 0.001525, 0.7954, 0.3314, 0.7896, 0.3314, 0.7896, 0.001548, 0.8357, 0.001365, 0.8357, 0.3312, 0.8299, 0.3313, 0.8299, 0.001388, 0.8299, 0.001388, 0.8299, 0.3313, 0.8241, 0.3313, 0.8241, 0.001411, 0.8241, 0.001411, 0.8241, 0.3313, 0.8184, 0.3313, 0.8184, 0.001434, 0.8184, 0.001434, 0.8184, 0.3313, 0.8126, 0.3313, 0.8126, 0.001457])
me_cube_150.materials.append(mat_material)
me_cube_150.update()

# ---- objects
ob_sm_wall_bars = bpy.data.objects.new('SM_Wall_bars', me_cube_150)

# ---- transforms, parenting, visibility, modifiers, constraints
ob_sm_wall_bars.location = (8.666, 1.868, 1.721e-05)
_m = ob_sm_wall_bars.modifiers.new('Auto Smooth', 'NODES')
_m.node_group = ng_auto_smooth
_gi = [s.identifier for s in ng_auto_smooth.interface.items_tree if s.item_type == 'SOCKET' and s.in_out == 'INPUT']
_m[_gi[1]] = 0.7871  # Angle

# ---- collection membership
col_collection.objects.link(ob_sm_wall_bars)

# ---- scene / render settings (as saved in the file)
scene.frame_start = 1; scene.frame_end = 250; scene.frame_set(1)
scene.render.engine = 'CYCLES'
scene.render.image_settings.file_format = 'JPEG'
scene.render.image_settings.color_mode = 'RGB'
scene.render.image_settings.quality = 100
scene.render.resolution_x = 3840
scene.render.resolution_y = 2160
scene.cycles.samples = 1024
scene.cycles.sampling_pattern = 'TABULATED_SOBOL'
scene.cycles.use_light_tree = False
scene.cycles.tile_size = 256
scene.view_settings.view_transform = 'Filmic'
bpy.context.view_layer.update()

# ---- added for rendering (the .blend has no active camera and no usable light): camera, sun
cam_auto = bpy.data.cameras.new('AutoCamera')
cam_auto.lens = 50.0
cam_auto.sensor_width = 36.0
cam_auto.clip_end = 1000.0
ob_auto_camera = bpy.data.objects.new('AutoCamera', cam_auto)
scene.collection.objects.link(ob_auto_camera)
ob_auto_camera.location = (11.567, -1.58884, 3.74412)
ob_auto_camera.rotation_euler = (1.09748, -7.21219e-08, 0.694738)
scene.camera = ob_auto_camera
light_auto_sun = bpy.data.lights.new('AutoSun', 'SUN')
light_auto_sun.energy = 3.0
light_auto_sun.angle = 0.0523599
ob_auto_sun = bpy.data.objects.new('AutoSun', light_auto_sun)
scene.collection.objects.link(ob_auto_sun)
ob_auto_sun.rotation_euler = (0.872665, 0.174533, 0.523599)
bpy.context.view_layer.update()

